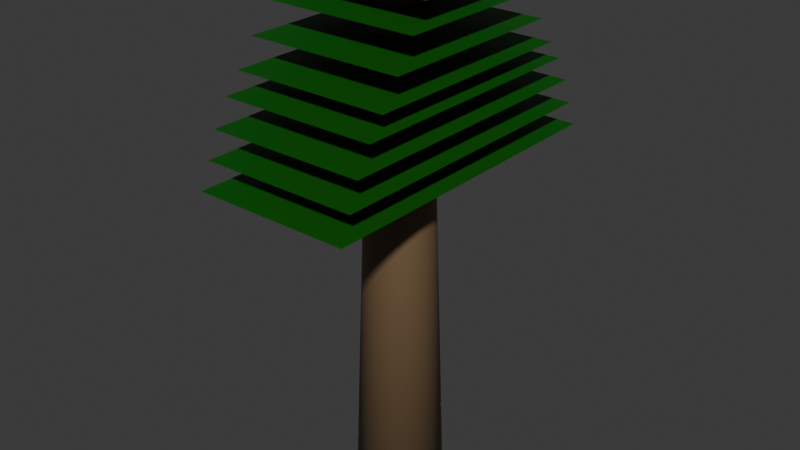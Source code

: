 # Source: tree2.blend  (saved by Blender 4.0.36; exported with 4.5.12 LTS)
import bpy
from mathutils import Matrix  # noqa: F401  (used for matrix-valued properties, if any)

bpy.ops.wm.read_factory_settings(use_empty=True)
scene = bpy.context.scene
scene.name = 'Scene'

# ---- collections
col_collection = bpy.data.collections.new('Collection'); scene.collection.children.link(col_collection)

# ---- materials (node trees are filled in below, after node groups)
mat_material = bpy.data.materials.new('Material')
mat_material.alpha_threshold = 0.0
mat_material.use_transparent_shadow = False
mat_material.roughness = 0.5
mat_material.line_color = (0.0, 0.0, 0.0, 1.0)
mat_material_001 = bpy.data.materials.new('Material.001')
mat_material_001.use_transparent_shadow = False

# ---- material node trees
mat_material.use_nodes = True; mat_material.node_tree.nodes.clear()
_N = mat_material.node_tree.nodes; _L = mat_material.node_tree.links
n0 = _N.new('ShaderNodeOutputMaterial'); n0.name = 'Material Output'; n0.location = (300, 300)
n1 = _N.new('ShaderNodeBsdfPrincipled'); n1.name = 'Principled BSDF'; n1.location = (10, 300)
n1.inputs[0].default_value = (0.1683, 0.107, 0.05448, 1.0)
n1.inputs[3].default_value = 1.45
_L.new(n1.outputs[0], n0.inputs[0])
n0.is_active_output = True
mat_material_001.use_nodes = True; mat_material_001.node_tree.nodes.clear()
_N = mat_material_001.node_tree.nodes; _L = mat_material_001.node_tree.links
n0 = _N.new('ShaderNodeBsdfPrincipled'); n0.name = 'Principled BSDF'; n0.location = (10, 300)
n0.inputs[0].default_value = (0.002442, 0.1018, 0.0, 1.0)
n0.inputs[3].default_value = 1.45
n1 = _N.new('ShaderNodeOutputMaterial'); n1.name = 'Material Output'; n1.location = (300, 300)
_L.new(n0.outputs[0], n1.inputs[0])
n1.is_active_output = True

# ---- world
world_world = bpy.data.worlds.new('World'); scene.world = world_world
world_world.use_nodes = True; world_world.node_tree.nodes.clear()
_N = world_world.node_tree.nodes; _L = world_world.node_tree.links
n0 = _N.new('ShaderNodeOutputWorld'); n0.name = 'World Output'; n0.location = (300, 300)
n1 = _N.new('ShaderNodeBackground'); n1.name = 'Background'; n1.location = (10, 300)
n1.inputs[0].default_value = (0.05088, 0.05088, 0.05088, 1.0)
_L.new(n1.outputs[0], n0.inputs[0])
n0.is_active_output = True
world_world.color = (0.05088, 0.05088, 0.05088)
world_world.use_sun_shadow = False
world_world.sun_shadow_jitter_overblur = 0.0

# ---- meshes
me_cylinder = bpy.data.meshes.new('Cylinder')
me_cylinder.from_pydata([(0.0, 1.0, -1.0), (-2.124e-09, 0.6034, 7.043), (0.1951, 0.9808, -1.0), (0.1177, 0.5918, 7.043), (0.3827, 0.9239, -1.0), (0.2309, 0.5575, 7.043), (0.5556, 0.8315, -1.0), (0.3352, 0.5017, 7.043), (0.7071, 0.7071, -1.0), (0.4267, 0.4267, 7.043), (0.8315, 0.5556, -1.0), (0.5017, 0.3352, 7.043), (0.9239, 0.3827, -1.0), (0.5575, 0.2309, 7.043), (0.9808, 0.1951, -1.0), (0.5918, 0.1177, 7.043), (1.0, 0.0, -1.0), (0.6034, 4.575e-09, 7.043), (0.9808, -0.1951, -1.0), (0.5918, -0.1177, 7.043), (0.9239, -0.3827, -1.0), (0.5575, -0.2309, 7.043), (0.8315, -0.5556, -1.0), (0.5017, -0.3352, 7.043), (0.7071, -0.7071, -1.0), (0.4267, -0.4267, 7.043), (0.5556, -0.8315, -1.0), (0.3352, -0.5017, 7.043), (0.3827, -0.9239, -1.0), (0.2309, -0.5575, 7.043), (0.1951, -0.9808, -1.0), (0.1177, -0.5918, 7.043), (0.0, -1.0, -1.0), (-2.124e-09, -0.6034, 7.043), (-0.1951, -0.9808, -1.0), (-0.1177, -0.5918, 7.043), (-0.3827, -0.9239, -1.0), (-0.2309, -0.5575, 7.043), (-0.5556, -0.8315, -1.0), (-0.3352, -0.5017, 7.043), (-0.7071, -0.7071, -1.0), (-0.4267, -0.4267, 7.043), (-0.8315, -0.5556, -1.0), (-0.5017, -0.3352, 7.043), (-0.9239, -0.3827, -1.0), (-0.5575, -0.2309, 7.043), (-0.9808, -0.1951, -1.0), (-0.5918, -0.1177, 7.043), (-1.0, 0.0, -1.0), (-0.6034, 4.575e-09, 7.043), (-0.9808, 0.1951, -1.0), (-0.5918, 0.1177, 7.043), (-0.9239, 0.3827, -1.0), (-0.5575, 0.2309, 7.043), (-0.8315, 0.5556, -1.0), (-0.5017, 0.3352, 7.043), (-0.7071, 0.7071, -1.0), (-0.4267, 0.4267, 7.043), (-0.5556, 0.8315, -1.0), (-0.3352, 0.5017, 7.043), (-0.3827, 0.9239, -1.0), (-0.2309, 0.5575, 7.043), (-0.1951, 0.9808, -1.0), (-0.1177, 0.5918, 7.043)], [], [(0, 1, 3, 2), (2, 3, 5, 4), (4, 5, 7, 6), (6, 7, 9, 8), (8, 9, 11, 10), (10, 11, 13, 12), (12, 13, 15, 14), (14, 15, 17, 16), (16, 17, 19, 18), (18, 19, 21, 20), (20, 21, 23, 22), (22, 23, 25, 24), (24, 25, 27, 26), (26, 27, 29, 28), (28, 29, 31, 30), (30, 31, 33, 32), (32, 33, 35, 34), (34, 35, 37, 36), (36, 37, 39, 38), (38, 39, 41, 40), (40, 41, 43, 42), (42, 43, 45, 44), (44, 45, 47, 46), (46, 47, 49, 48), (48, 49, 51, 50), (50, 51, 53, 52), (52, 53, 55, 54), (54, 55, 57, 56), (56, 57, 59, 58), (58, 59, 61, 60), (3, 1, 63, 61, 59, 57, 55, 53, 51, 49, 47, 45, 43, 41, 39, 37, 35, 33, 31, 29, 27, 25, 23, 21, 19, 17, 15, 13, 11, 9, 7, 5), (60, 61, 63, 62), (62, 63, 1, 0), (0, 2, 4, 6, 8, 10, 12, 14, 16, 18, 20, 22, 24, 26, 28, 30, 32, 34, 36, 38, 40, 42, 44, 46, 48, 50, 52, 54, 56, 58, 60, 62)])
me_cylinder.polygons.foreach_set('use_smooth', [True] * 34)
_uv = me_cylinder.uv_layers.new(name='UVMap')
_uv.uv.foreach_set('vector', [1.0, 0.5, 1.0, 1.0, 0.9688, 1.0, 0.9688, 0.5, 0.9688, 0.5, 0.9688, 1.0, 0.9375, 1.0, 0.9375, 0.5, 0.9375, 0.5, 0.9375, 1.0, 0.9062, 1.0, 0.9062, 0.5, 0.9062, 0.5, 0.9062, 1.0, 0.875, 1.0, 0.875, 0.5, 0.875, 0.5, 0.875, 1.0, 0.8438, 1.0, 0.8438, 0.5, 0.8438, 0.5, 0.8438, 1.0, 0.8125, 1.0, 0.8125, 0.5, 0.8125, 0.5, 0.8125, 1.0, 0.7812, 1.0, 0.7812, 0.5, 0.7812, 0.5, 0.7812, 1.0, 0.75, 1.0, 0.75, 0.5, 0.75, 0.5, 0.75, 1.0, 0.7188, 1.0, 0.7188, 0.5, 0.7188, 0.5, 0.7188, 1.0, 0.6875, 1.0, 0.6875, 0.5, 0.6875, 0.5, 0.6875, 1.0, 0.6562, 1.0, 0.6562, 0.5, 0.6562, 0.5, 0.6562, 1.0, 0.625, 1.0, 0.625, 0.5, 0.625, 0.5, 0.625, 1.0, 0.5938, 1.0, 0.5938, 0.5, 0.5938, 0.5, 0.5938, 1.0, 0.5625, 1.0, 0.5625, 0.5, 0.5625, 0.5, 0.5625, 1.0, 0.5312, 1.0, 0.5312, 0.5, 0.5312, 0.5, 0.5312, 1.0, 0.5, 1.0, 0.5, 0.5, 0.5, 0.5, 0.5, 1.0, 0.4688, 1.0, 0.4688, 0.5, 0.4688, 0.5, 0.4688, 1.0, 0.4375, 1.0, 0.4375, 0.5, 0.4375, 0.5, 0.4375, 1.0, 0.4062, 1.0, 0.4062, 0.5, 0.4062, 0.5, 0.4062, 1.0, 0.375, 1.0, 0.375, 0.5, 0.375, 0.5, 0.375, 1.0, 0.3438, 1.0, 0.3438, 0.5, 0.3438, 0.5, 0.3438, 1.0, 0.3125, 1.0, 0.3125, 0.5, 0.3125, 0.5, 0.3125, 1.0, 0.2812, 1.0, 0.2812, 0.5, 0.2812, 0.5, 0.2812, 1.0, 0.25, 1.0, 0.25, 0.5, 0.25, 0.5, 0.25, 1.0, 0.2188, 1.0, 0.2188, 0.5, 0.2188, 0.5, 0.2188, 1.0, 0.1875, 1.0, 0.1875, 0.5, 0.1875, 0.5, 0.1875, 1.0, 0.1562, 1.0, 0.1562, 0.5, 0.1562, 0.5, 0.1562, 1.0, 0.125, 1.0, 0.125, 0.5, 0.125, 0.5, 0.125, 1.0, 0.09375, 1.0, 0.09375, 0.5, 0.09375, 0.5, 0.09375, 1.0, 0.0625, 1.0, 0.0625, 0.5, 0.2968, 0.4854, 0.25, 0.49, 0.2032, 0.4854, 0.1582, 0.4717, 0.1167, 0.4496, 0.08029, 0.4197, 0.05045, 0.3833, 0.02827, 0.3418, 0.01461, 0.2968, 0.01, 0.25, 0.01461, 0.2032, 0.02827, 0.1582, 0.05045, 0.1167, 0.08029, 0.08029, 0.1167, 0.05045, 0.1582, 0.02827, 0.2032, 0.01461, 0.25, 0.01, 0.2968, 0.01461, 0.3418, 0.02827, 0.3833, 0.05045, 0.4197, 0.08029, 0.4496, 0.1167, 0.4717, 0.1582, 0.4854, 0.2032, 0.49, 0.25, 0.4854, 0.2968, 0.4717, 0.3418, 0.4496, 0.3833, 0.4197, 0.4197, 0.3833, 0.4496, 0.3418, 0.4717, 0.0625, 0.5, 0.0625, 1.0, 0.03125, 1.0, 0.03125, 0.5, 0.03125, 0.5, 0.03125, 1.0, 0.0, 1.0, 0.0, 0.5, 0.75, 0.49, 0.7968, 0.4854, 0.8418, 0.4717, 0.8833, 0.4496, 0.9197, 0.4197, 0.9496, 0.3833, 0.9717, 0.3418, 0.9854, 0.2968, 0.99, 0.25, 0.9854, 0.2032, 0.9717, 0.1582, 0.9496, 0.1167, 0.9197, 0.08029, 0.8833, 0.05045, 0.8418, 0.02827, 0.7968, 0.01461, 0.75, 0.01, 0.7032, 0.01461, 0.6582, 0.02827, 0.6167, 0.05045, 0.5803, 0.08029, 0.5504, 0.1167, 0.5283, 0.1582, 0.5146, 0.2032, 0.51, 0.25, 0.5146, 0.2968, 0.5283, 0.3418, 0.5504, 0.3833, 0.5803, 0.4197, 0.6167, 0.4496, 0.6582, 0.4717, 0.7032, 0.4854])
me_cylinder.materials.append(mat_material)
me_cylinder.update()
me_plane = bpy.data.meshes.new('Plane')
me_plane.from_pydata([(-1.0, -1.0, 0.0), (1.0, -1.0, 0.0), (-1.0, 1.0, 0.0), (1.0, 1.0, 0.0)], [], [(0, 1, 3, 2)])
me_plane.polygons.foreach_set('use_smooth', [True] * 1)
_uv = me_plane.uv_layers.new(name='UVMap')
_uv.uv.foreach_set('vector', [0.0, 0.0, 1.0, 0.0, 1.0, 1.0, 0.0, 1.0])
me_plane.materials.append(mat_material_001)
me_plane.update()
me_plane_001 = bpy.data.meshes.new('Plane.001')
me_plane_001.from_pydata([(-1.0, -1.0, 0.0), (1.0, -1.0, 0.0), (-1.0, 1.0, 0.0), (1.0, 1.0, 0.0)], [], [(0, 1, 3, 2)])
me_plane_001.polygons.foreach_set('use_smooth', [True] * 1)
_uv = me_plane_001.uv_layers.new(name='UVMap')
_uv.uv.foreach_set('vector', [0.0, 0.0, 1.0, 0.0, 1.0, 1.0, 0.0, 1.0])
me_plane_001.materials.append(mat_material_001)
me_plane_001.update()
me_plane_002 = bpy.data.meshes.new('Plane.002')
me_plane_002.from_pydata([(-1.0, -1.0, 0.0), (1.0, -1.0, 0.0), (-1.0, 1.0, 0.0), (1.0, 1.0, 0.0)], [], [(0, 1, 3, 2)])
me_plane_002.polygons.foreach_set('use_smooth', [True] * 1)
_uv = me_plane_002.uv_layers.new(name='UVMap')
_uv.uv.foreach_set('vector', [0.0, 0.0, 1.0, 0.0, 1.0, 1.0, 0.0, 1.0])
me_plane_002.materials.append(mat_material_001)
me_plane_002.update()
me_plane_003 = bpy.data.meshes.new('Plane.003')
me_plane_003.from_pydata([(-1.0, -1.0, 0.0), (1.0, -1.0, 0.0), (-1.0, 1.0, 0.0), (1.0, 1.0, 0.0)], [], [(0, 1, 3, 2)])
me_plane_003.polygons.foreach_set('use_smooth', [True] * 1)
_uv = me_plane_003.uv_layers.new(name='UVMap')
_uv.uv.foreach_set('vector', [0.0, 0.0, 1.0, 0.0, 1.0, 1.0, 0.0, 1.0])
me_plane_003.materials.append(mat_material_001)
me_plane_003.update()
me_plane_004 = bpy.data.meshes.new('Plane.004')
me_plane_004.from_pydata([(-1.0, -1.0, 0.0), (1.0, -1.0, 0.0), (-1.0, 1.0, 0.0), (1.0, 1.0, 0.0)], [], [(0, 1, 3, 2)])
me_plane_004.polygons.foreach_set('use_smooth', [True] * 1)
_uv = me_plane_004.uv_layers.new(name='UVMap')
_uv.uv.foreach_set('vector', [0.0, 0.0, 1.0, 0.0, 1.0, 1.0, 0.0, 1.0])
me_plane_004.materials.append(mat_material_001)
me_plane_004.update()
me_plane_005 = bpy.data.meshes.new('Plane.005')
me_plane_005.from_pydata([(-1.0, -1.0, 0.0), (1.0, -1.0, 0.0), (-1.0, 1.0, 0.0), (1.0, 1.0, 0.0)], [], [(0, 1, 3, 2)])
me_plane_005.polygons.foreach_set('use_smooth', [True] * 1)
_uv = me_plane_005.uv_layers.new(name='UVMap')
_uv.uv.foreach_set('vector', [0.0, 0.0, 1.0, 0.0, 1.0, 1.0, 0.0, 1.0])
me_plane_005.materials.append(mat_material_001)
me_plane_005.update()
me_plane_006 = bpy.data.meshes.new('Plane.006')
me_plane_006.from_pydata([(-1.0, -1.0, 0.0), (1.0, -1.0, 0.0), (-1.0, 1.0, 0.0), (1.0, 1.0, 0.0)], [], [(0, 1, 3, 2)])
me_plane_006.polygons.foreach_set('use_smooth', [True] * 1)
_uv = me_plane_006.uv_layers.new(name='UVMap')
_uv.uv.foreach_set('vector', [0.0, 0.0, 1.0, 0.0, 1.0, 1.0, 0.0, 1.0])
me_plane_006.materials.append(mat_material_001)
me_plane_006.update()
me_plane_007 = bpy.data.meshes.new('Plane.007')
me_plane_007.from_pydata([(-1.0, -1.0, 0.0), (1.0, -1.0, 0.0), (-1.0, 1.0, 0.0), (1.0, 1.0, 0.0)], [], [(0, 1, 3, 2)])
me_plane_007.polygons.foreach_set('use_smooth', [True] * 1)
_uv = me_plane_007.uv_layers.new(name='UVMap')
_uv.uv.foreach_set('vector', [0.0, 0.0, 1.0, 0.0, 1.0, 1.0, 0.0, 1.0])
me_plane_007.materials.append(mat_material_001)
me_plane_007.update()
me_plane_008 = bpy.data.meshes.new('Plane.008')
me_plane_008.from_pydata([(-1.0, -1.0, 0.0), (1.0, -1.0, 0.0), (-1.0, 1.0, 0.0), (1.0, 1.0, 0.0)], [], [(0, 1, 3, 2)])
me_plane_008.polygons.foreach_set('use_smooth', [True] * 1)
_uv = me_plane_008.uv_layers.new(name='UVMap')
_uv.uv.foreach_set('vector', [0.0, 0.0, 1.0, 0.0, 1.0, 1.0, 0.0, 1.0])
me_plane_008.materials.append(mat_material_001)
me_plane_008.update()

# ---- objects
ob_trunk = bpy.data.objects.new('Trunk', me_cylinder)
ob_plane = bpy.data.objects.new('Plane', me_plane)
ob_plane_001 = bpy.data.objects.new('Plane.001', me_plane_001)
ob_plane_002 = bpy.data.objects.new('Plane.002', me_plane_002)
ob_plane_003 = bpy.data.objects.new('Plane.003', me_plane_003)
ob_plane_004 = bpy.data.objects.new('Plane.004', me_plane_004)
ob_plane_005 = bpy.data.objects.new('Plane.005', me_plane_005)
ob_plane_006 = bpy.data.objects.new('Plane.006', me_plane_006)
ob_plane_007 = bpy.data.objects.new('Plane.007', me_plane_007)
ob_plane_008 = bpy.data.objects.new('Plane.008', me_plane_008)

# ---- transforms, parenting, visibility, modifiers, constraints
ob_trunk.location = (0.0, 0.0, 1.116)
ob_trunk.scale = (0.7433, 0.7433, 1.098)
ob_plane.location = (0.0, 0.0, 6.918)
ob_plane.scale = (1.36, 2.235, 1.0)
ob_plane_001.location = (0.0, 0.0, 6.067)
ob_plane_001.scale = (1.36, 2.639, 1.0)
ob_plane_002.location = (0.0, 0.0, 5.645)
ob_plane_002.scale = (1.36, 2.815, 1.0)
ob_plane_003.location = (0.0, 0.0, 6.498)
ob_plane_003.scale = (1.36, 2.481, 1.0)
ob_plane_004.location = (0.0, 0.0, 7.243)
ob_plane_004.scale = (1.36, 1.976, 1.0)
ob_plane_005.location = (0.0, 0.0, 8.867)
ob_plane_005.scale = (0.743, 0.9307, 0.5464)
ob_plane_006.location = (0.0, 0.0, 7.674)
ob_plane_006.scale = (1.36, 1.679, 1.0)
ob_plane_007.location = (0.0, 0.0, 8.14)
ob_plane_007.scale = (1.36, 1.372, 1.0)
ob_plane_008.location = (0.0, 0.0, 8.542)
ob_plane_008.scale = (1.36, 1.114, 1.0)

# ---- collection membership
col_collection.objects.link(ob_trunk)
col_collection.objects.link(ob_plane)
col_collection.objects.link(ob_plane_001)
col_collection.objects.link(ob_plane_002)
col_collection.objects.link(ob_plane_003)
col_collection.objects.link(ob_plane_004)
col_collection.objects.link(ob_plane_005)
col_collection.objects.link(ob_plane_006)
col_collection.objects.link(ob_plane_007)
col_collection.objects.link(ob_plane_008)

# ---- scene / render settings (as saved in the file)
scene.frame_start = 1; scene.frame_end = 250; scene.frame_set(1)
scene.render.engine = 'BLENDER_EEVEE_NEXT'
scene.cycles.sampling_pattern = 'TABULATED_SOBOL'
bpy.context.view_layer.update()

# ---- added for rendering (the .blend has no active camera and no usable light): camera, sun
cam_auto = bpy.data.cameras.new('AutoCamera')
cam_auto.lens = 50.0
cam_auto.sensor_width = 36.0
cam_auto.clip_end = 1000.0
ob_auto_camera = bpy.data.objects.new('AutoCamera', cam_auto)
scene.collection.objects.link(ob_auto_camera)
ob_auto_camera.location = (10.0243, -12.0292, 12.4621)
ob_auto_camera.rotation_euler = (1.09748, -7.21219e-08, 0.694738)
scene.camera = ob_auto_camera
light_auto_sun = bpy.data.lights.new('AutoSun', 'SUN')
light_auto_sun.energy = 3.0
light_auto_sun.angle = 0.0523599
ob_auto_sun = bpy.data.objects.new('AutoSun', light_auto_sun)
scene.collection.objects.link(ob_auto_sun)
ob_auto_sun.rotation_euler = (0.872665, 0.174533, 0.523599)
bpy.context.view_layer.update()
